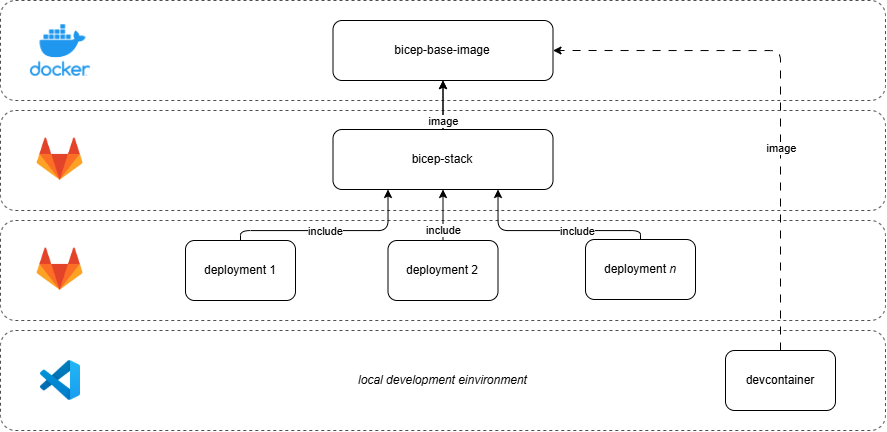

The diagram above was exported from draw.io. Its source (the exported page's mxGraphModel, read from the mxfile embedded in the PNG):
<mxGraphModel dx="3009" dy="1163" grid="1" gridSize="10" guides="1" tooltips="1" connect="1" arrows="1" fold="1" page="1" pageScale="1" pageWidth="827" pageHeight="1169" math="0" shadow="0">
  <root>
    <mxCell id="0" />
    <mxCell id="1" parent="0" />
    <mxCell id="K7j2yBrOEj_I1zInGum3-3" value="" style="edgeStyle=orthogonalEdgeStyle;rounded=0;orthogonalLoop=1;jettySize=auto;html=1;" edge="1" parent="1" source="fan_LsCEkvDjQkuRT088-3" target="fan_LsCEkvDjQkuRT088-1">
      <mxGeometry relative="1" as="geometry" />
    </mxCell>
    <mxCell id="Is1GMU5wEq7POQT0-QTG-9" value="&lt;i&gt;local development einvironment&lt;/i&gt;" style="rounded=1;whiteSpace=wrap;html=1;fillColor=none;dashed=1;opacity=70;" parent="1" vertex="1">
      <mxGeometry x="-145" y="410" width="885" height="100" as="geometry" />
    </mxCell>
    <mxCell id="Is1GMU5wEq7POQT0-QTG-6" value="" style="rounded=1;whiteSpace=wrap;html=1;fillColor=none;dashed=1;opacity=70;" parent="1" vertex="1">
      <mxGeometry x="-145" y="80" width="885" height="100" as="geometry" />
    </mxCell>
    <mxCell id="Is1GMU5wEq7POQT0-QTG-7" value="" style="rounded=1;whiteSpace=wrap;html=1;fillColor=none;dashed=1;opacity=70;" parent="1" vertex="1">
      <mxGeometry x="-145" y="190" width="885" height="100" as="geometry" />
    </mxCell>
    <mxCell id="Is1GMU5wEq7POQT0-QTG-8" value="" style="rounded=1;whiteSpace=wrap;html=1;fillColor=none;dashed=1;opacity=70;" parent="1" vertex="1">
      <mxGeometry x="-145" y="300" width="885" height="100" as="geometry" />
    </mxCell>
    <mxCell id="fan_LsCEkvDjQkuRT088-1" value="bicep-base-image" style="rounded=1;whiteSpace=wrap;html=1;" parent="1" vertex="1">
      <mxGeometry x="187.5" y="100" width="220" height="60" as="geometry" />
    </mxCell>
    <mxCell id="fan_LsCEkvDjQkuRT088-2" value="" style="shape=image;verticalLabelPosition=bottom;labelBackgroundColor=default;verticalAlign=top;aspect=fixed;imageAspect=0;image=https://static-00.iconduck.com/assets.00/docker-icon-1024x876-69aqwp3k.png;" parent="1" vertex="1">
      <mxGeometry x="-115.08000000000001" y="104.26000000000002" width="60.16" height="51.47" as="geometry" />
    </mxCell>
    <mxCell id="nk_0Vmsc4UEk0oq6CmW--5" value="" style="edgeStyle=orthogonalEdgeStyle;rounded=0;orthogonalLoop=1;jettySize=auto;html=1;" parent="1" source="fan_LsCEkvDjQkuRT088-3" target="fan_LsCEkvDjQkuRT088-1" edge="1">
      <mxGeometry relative="1" as="geometry" />
    </mxCell>
    <mxCell id="fgeE1z4mcF0riqID_mbg-6" value="image" style="edgeLabel;html=1;align=center;verticalAlign=middle;resizable=0;points=[];labelBackgroundColor=default;fontFamily=Helvetica;fontSize=11;fontColor=default;fillColor=none;gradientColor=none;" parent="nk_0Vmsc4UEk0oq6CmW--5" vertex="1" connectable="0">
      <mxGeometry x="0.01" y="-1" relative="1" as="geometry">
        <mxPoint x="-1" y="16" as="offset" />
      </mxGeometry>
    </mxCell>
    <mxCell id="fan_LsCEkvDjQkuRT088-3" value="bicep-stack" style="rounded=1;whiteSpace=wrap;html=1;" parent="1" vertex="1">
      <mxGeometry x="187.5" y="209" width="220" height="60" as="geometry" />
    </mxCell>
    <mxCell id="nk_0Vmsc4UEk0oq6CmW--1" value="" style="shape=image;verticalLabelPosition=bottom;labelBackgroundColor=default;verticalAlign=top;aspect=fixed;imageAspect=0;image=https://gitlab.com/uploads/-/system/project/avatar/30472118/logo-extra-whitespace.png;" parent="1" vertex="1">
      <mxGeometry x="-117.5" y="206.5" width="65" height="65" as="geometry" />
    </mxCell>
    <mxCell id="nk_0Vmsc4UEk0oq6CmW--14" style="edgeStyle=orthogonalEdgeStyle;rounded=1;orthogonalLoop=1;jettySize=auto;html=1;entryX=0.25;entryY=1;entryDx=0;entryDy=0;strokeColor=default;curved=0;" parent="1" source="nk_0Vmsc4UEk0oq6CmW--6" target="fan_LsCEkvDjQkuRT088-3" edge="1">
      <mxGeometry relative="1" as="geometry">
        <Array as="points">
          <mxPoint x="95" y="310" />
          <mxPoint x="243" y="310" />
        </Array>
      </mxGeometry>
    </mxCell>
    <mxCell id="fgeE1z4mcF0riqID_mbg-4" value="include" style="edgeLabel;html=1;align=center;verticalAlign=middle;resizable=0;points=[];" parent="nk_0Vmsc4UEk0oq6CmW--14" vertex="1" connectable="0">
      <mxGeometry x="-0.0615" relative="1" as="geometry">
        <mxPoint as="offset" />
      </mxGeometry>
    </mxCell>
    <mxCell id="nk_0Vmsc4UEk0oq6CmW--6" value="deployment 1" style="rounded=1;whiteSpace=wrap;html=1;" parent="1" vertex="1">
      <mxGeometry x="40" y="320" width="110" height="60" as="geometry" />
    </mxCell>
    <mxCell id="nk_0Vmsc4UEk0oq6CmW--15" style="edgeStyle=orthogonalEdgeStyle;rounded=1;orthogonalLoop=1;jettySize=auto;html=1;entryX=0.5;entryY=1;entryDx=0;entryDy=0;strokeColor=default;curved=0;" parent="1" source="nk_0Vmsc4UEk0oq6CmW--9" target="fan_LsCEkvDjQkuRT088-3" edge="1">
      <mxGeometry relative="1" as="geometry" />
    </mxCell>
    <mxCell id="fgeE1z4mcF0riqID_mbg-3" value="include" style="edgeLabel;html=1;align=center;verticalAlign=middle;resizable=0;points=[];" parent="nk_0Vmsc4UEk0oq6CmW--15" vertex="1" connectable="0">
      <mxGeometry x="0.065" y="-1" relative="1" as="geometry">
        <mxPoint x="-1" y="17" as="offset" />
      </mxGeometry>
    </mxCell>
    <mxCell id="nk_0Vmsc4UEk0oq6CmW--9" value="deployment 2" style="rounded=1;whiteSpace=wrap;html=1;" parent="1" vertex="1">
      <mxGeometry x="242.5" y="320" width="110" height="60" as="geometry" />
    </mxCell>
    <mxCell id="nk_0Vmsc4UEk0oq6CmW--13" style="edgeStyle=orthogonalEdgeStyle;rounded=1;orthogonalLoop=1;jettySize=auto;html=1;entryX=0.75;entryY=1;entryDx=0;entryDy=0;strokeColor=default;curved=0;" parent="1" source="nk_0Vmsc4UEk0oq6CmW--11" target="fan_LsCEkvDjQkuRT088-3" edge="1">
      <mxGeometry relative="1" as="geometry">
        <Array as="points">
          <mxPoint x="495" y="310" />
          <mxPoint x="353" y="310" />
        </Array>
      </mxGeometry>
    </mxCell>
    <mxCell id="fgeE1z4mcF0riqID_mbg-5" value="include" style="edgeLabel;html=1;align=center;verticalAlign=middle;resizable=0;points=[];" parent="nk_0Vmsc4UEk0oq6CmW--13" vertex="1" connectable="0">
      <mxGeometry x="-0.2425" relative="1" as="geometry">
        <mxPoint as="offset" />
      </mxGeometry>
    </mxCell>
    <mxCell id="nk_0Vmsc4UEk0oq6CmW--11" value="deployment &lt;i&gt;n&lt;/i&gt;" style="rounded=1;whiteSpace=wrap;html=1;" parent="1" vertex="1">
      <mxGeometry x="440" y="319" width="110" height="60" as="geometry" />
    </mxCell>
    <mxCell id="Is1GMU5wEq7POQT0-QTG-1" value="" style="shape=image;verticalLabelPosition=bottom;labelBackgroundColor=default;verticalAlign=top;aspect=fixed;imageAspect=0;image=https://upload.wikimedia.org/wikipedia/commons/thumb/9/9a/Visual_Studio_Code_1.35_icon.svg/2048px-Visual_Studio_Code_1.35_icon.svg.png;" parent="1" vertex="1">
      <mxGeometry x="-104.99999999999996" y="440" width="40" height="40" as="geometry" />
    </mxCell>
    <mxCell id="Is1GMU5wEq7POQT0-QTG-3" style="edgeStyle=orthogonalEdgeStyle;rounded=1;orthogonalLoop=1;jettySize=auto;html=1;entryX=1;entryY=0.5;entryDx=0;entryDy=0;curved=0;exitX=0.5;exitY=0;exitDx=0;exitDy=0;dashed=1;dashPattern=8 8;" parent="1" source="Is1GMU5wEq7POQT0-QTG-2" target="fan_LsCEkvDjQkuRT088-1" edge="1">
      <mxGeometry relative="1" as="geometry" />
    </mxCell>
    <mxCell id="Is1GMU5wEq7POQT0-QTG-5" value="image" style="edgeLabel;html=1;align=center;verticalAlign=middle;resizable=0;points=[];" parent="Is1GMU5wEq7POQT0-QTG-3" vertex="1" connectable="0">
      <mxGeometry x="-0.2439" y="-2" relative="1" as="geometry">
        <mxPoint x="-2" y="-3" as="offset" />
      </mxGeometry>
    </mxCell>
    <mxCell id="Is1GMU5wEq7POQT0-QTG-2" value="devcontainer" style="rounded=1;whiteSpace=wrap;html=1;" parent="1" vertex="1">
      <mxGeometry x="580" y="430" width="110" height="60" as="geometry" />
    </mxCell>
    <mxCell id="K7j2yBrOEj_I1zInGum3-1" value="" style="shape=image;verticalLabelPosition=bottom;labelBackgroundColor=default;verticalAlign=top;aspect=fixed;imageAspect=0;image=https://gitlab.com/uploads/-/system/project/avatar/30472118/logo-extra-whitespace.png;" vertex="1" parent="1">
      <mxGeometry x="-117.5" y="316.5" width="65" height="65" as="geometry" />
    </mxCell>
  </root>
</mxGraphModel>